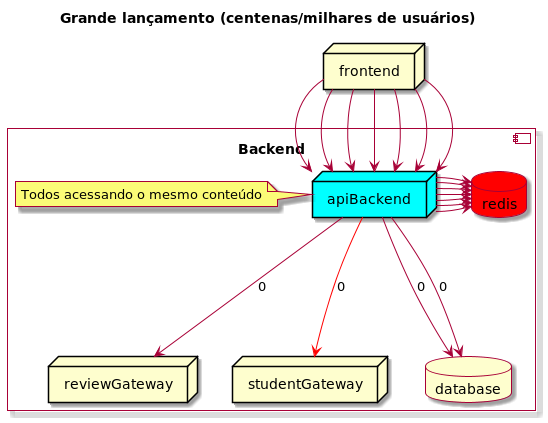

The diagram above was rendered by PlantUML. Its source (embedded in the PNG):
@startuml

skin rose

Title: Grande lançamento (centenas/milhares de usuários)

node frontend

component "Backend\n" {

  node "apiBackend" as backend #aqua
  node reviewGateway as reviewGateway
  node studentGateway as studentGateway
  database database
  database redis as redis  #red

  backend -> redis
  backend -> redis
  backend -> redis
  backend -> redis
  backend -> redis
  backend -> redis
  backend -> redis

  backend --> database: 0
  backend --> database: 0
  backend --> reviewGateway: 0
  backend --> studentGateway #red: 0

  note left of backend: Todos acessando o mesmo conteúdo
}

frontend --> backend
frontend --> backend
frontend --> backend
frontend --> backend
frontend --> backend
frontend --> backend
frontend --> backend







@enduml